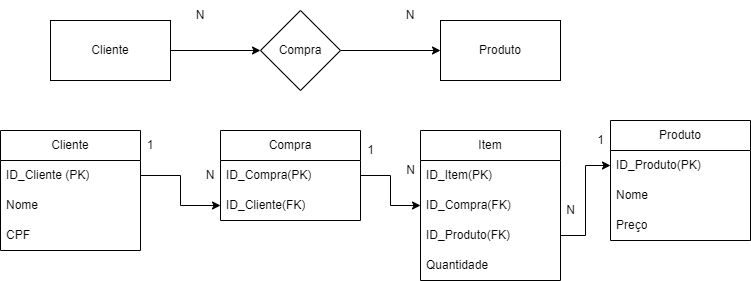

The diagram above was exported from draw.io. Its source (the exported page's mxGraphModel, read from the mxfile embedded in the PNG):
<mxGraphModel dx="1194" dy="666" grid="1" gridSize="10" guides="1" tooltips="1" connect="1" arrows="1" fold="1" page="1" pageScale="1" pageWidth="827" pageHeight="1169" math="0" shadow="0">
  <root>
    <mxCell id="0" />
    <mxCell id="1" parent="0" />
    <mxCell id="4UxQXaLcOi_Mcynwvq3A-2" style="edgeStyle=orthogonalEdgeStyle;rounded=0;orthogonalLoop=1;jettySize=auto;html=1;exitX=1;exitY=0.5;exitDx=0;exitDy=0;entryX=0;entryY=0.5;entryDx=0;entryDy=0;" edge="1" parent="1" source="4UxQXaLcOi_Mcynwvq3A-3" target="4UxQXaLcOi_Mcynwvq3A-6">
      <mxGeometry relative="1" as="geometry" />
    </mxCell>
    <mxCell id="4UxQXaLcOi_Mcynwvq3A-3" value="Cliente" style="rounded=0;whiteSpace=wrap;html=1;" vertex="1" parent="1">
      <mxGeometry x="191" y="351" width="120" height="60" as="geometry" />
    </mxCell>
    <mxCell id="4UxQXaLcOi_Mcynwvq3A-4" value="Produto" style="rounded=0;whiteSpace=wrap;html=1;" vertex="1" parent="1">
      <mxGeometry x="581" y="351" width="120" height="60" as="geometry" />
    </mxCell>
    <mxCell id="4UxQXaLcOi_Mcynwvq3A-5" style="edgeStyle=orthogonalEdgeStyle;rounded=0;orthogonalLoop=1;jettySize=auto;html=1;exitX=1;exitY=0.5;exitDx=0;exitDy=0;entryX=0;entryY=0.5;entryDx=0;entryDy=0;" edge="1" parent="1" source="4UxQXaLcOi_Mcynwvq3A-6" target="4UxQXaLcOi_Mcynwvq3A-4">
      <mxGeometry relative="1" as="geometry" />
    </mxCell>
    <mxCell id="4UxQXaLcOi_Mcynwvq3A-6" value="Compra" style="rhombus;whiteSpace=wrap;html=1;" vertex="1" parent="1">
      <mxGeometry x="401" y="341" width="80" height="80" as="geometry" />
    </mxCell>
    <mxCell id="4UxQXaLcOi_Mcynwvq3A-7" value="N" style="text;html=1;strokeColor=none;fillColor=none;align=center;verticalAlign=middle;whiteSpace=wrap;rounded=0;" vertex="1" parent="1">
      <mxGeometry x="521" y="331" width="60" height="30" as="geometry" />
    </mxCell>
    <mxCell id="4UxQXaLcOi_Mcynwvq3A-8" value="N" style="text;html=1;strokeColor=none;fillColor=none;align=center;verticalAlign=middle;whiteSpace=wrap;rounded=0;" vertex="1" parent="1">
      <mxGeometry x="311" y="331" width="60" height="30" as="geometry" />
    </mxCell>
    <mxCell id="4UxQXaLcOi_Mcynwvq3A-9" value="Cliente" style="swimlane;fontStyle=0;childLayout=stackLayout;horizontal=1;startSize=30;horizontalStack=0;resizeParent=1;resizeParentMax=0;resizeLast=0;collapsible=1;marginBottom=0;whiteSpace=wrap;html=1;" vertex="1" parent="1">
      <mxGeometry x="141" y="461" width="140" height="120" as="geometry" />
    </mxCell>
    <mxCell id="4UxQXaLcOi_Mcynwvq3A-10" value="ID_Cliente (PK)" style="text;strokeColor=none;fillColor=none;align=left;verticalAlign=middle;spacingLeft=4;spacingRight=4;overflow=hidden;points=[[0,0.5],[1,0.5]];portConstraint=eastwest;rotatable=0;whiteSpace=wrap;html=1;" vertex="1" parent="4UxQXaLcOi_Mcynwvq3A-9">
      <mxGeometry y="30" width="140" height="30" as="geometry" />
    </mxCell>
    <mxCell id="4UxQXaLcOi_Mcynwvq3A-11" value="Nome" style="text;strokeColor=none;fillColor=none;align=left;verticalAlign=middle;spacingLeft=4;spacingRight=4;overflow=hidden;points=[[0,0.5],[1,0.5]];portConstraint=eastwest;rotatable=0;whiteSpace=wrap;html=1;" vertex="1" parent="4UxQXaLcOi_Mcynwvq3A-9">
      <mxGeometry y="60" width="140" height="30" as="geometry" />
    </mxCell>
    <mxCell id="4UxQXaLcOi_Mcynwvq3A-12" value="CPF" style="text;strokeColor=none;fillColor=none;align=left;verticalAlign=middle;spacingLeft=4;spacingRight=4;overflow=hidden;points=[[0,0.5],[1,0.5]];portConstraint=eastwest;rotatable=0;whiteSpace=wrap;html=1;" vertex="1" parent="4UxQXaLcOi_Mcynwvq3A-9">
      <mxGeometry y="90" width="140" height="30" as="geometry" />
    </mxCell>
    <mxCell id="4UxQXaLcOi_Mcynwvq3A-13" value="Compra" style="swimlane;fontStyle=0;childLayout=stackLayout;horizontal=1;startSize=30;horizontalStack=0;resizeParent=1;resizeParentMax=0;resizeLast=0;collapsible=1;marginBottom=0;whiteSpace=wrap;html=1;" vertex="1" parent="1">
      <mxGeometry x="361" y="461" width="140" height="90" as="geometry" />
    </mxCell>
    <mxCell id="4UxQXaLcOi_Mcynwvq3A-14" value="ID_Compra(PK)" style="text;strokeColor=none;fillColor=none;align=left;verticalAlign=middle;spacingLeft=4;spacingRight=4;overflow=hidden;points=[[0,0.5],[1,0.5]];portConstraint=eastwest;rotatable=0;whiteSpace=wrap;html=1;" vertex="1" parent="4UxQXaLcOi_Mcynwvq3A-13">
      <mxGeometry y="30" width="140" height="30" as="geometry" />
    </mxCell>
    <mxCell id="4UxQXaLcOi_Mcynwvq3A-15" value="ID_Cliente(FK)" style="text;strokeColor=none;fillColor=none;align=left;verticalAlign=middle;spacingLeft=4;spacingRight=4;overflow=hidden;points=[[0,0.5],[1,0.5]];portConstraint=eastwest;rotatable=0;whiteSpace=wrap;html=1;" vertex="1" parent="4UxQXaLcOi_Mcynwvq3A-13">
      <mxGeometry y="60" width="140" height="30" as="geometry" />
    </mxCell>
    <mxCell id="4UxQXaLcOi_Mcynwvq3A-16" value="Produto" style="swimlane;fontStyle=0;childLayout=stackLayout;horizontal=1;startSize=30;horizontalStack=0;resizeParent=1;resizeParentMax=0;resizeLast=0;collapsible=1;marginBottom=0;whiteSpace=wrap;html=1;" vertex="1" parent="1">
      <mxGeometry x="751" y="451" width="140" height="120" as="geometry" />
    </mxCell>
    <mxCell id="4UxQXaLcOi_Mcynwvq3A-17" value="ID_Produto(PK)" style="text;strokeColor=none;fillColor=none;align=left;verticalAlign=middle;spacingLeft=4;spacingRight=4;overflow=hidden;points=[[0,0.5],[1,0.5]];portConstraint=eastwest;rotatable=0;whiteSpace=wrap;html=1;" vertex="1" parent="4UxQXaLcOi_Mcynwvq3A-16">
      <mxGeometry y="30" width="140" height="30" as="geometry" />
    </mxCell>
    <mxCell id="4UxQXaLcOi_Mcynwvq3A-18" value="Nome" style="text;strokeColor=none;fillColor=none;align=left;verticalAlign=middle;spacingLeft=4;spacingRight=4;overflow=hidden;points=[[0,0.5],[1,0.5]];portConstraint=eastwest;rotatable=0;whiteSpace=wrap;html=1;" vertex="1" parent="4UxQXaLcOi_Mcynwvq3A-16">
      <mxGeometry y="60" width="140" height="30" as="geometry" />
    </mxCell>
    <mxCell id="4UxQXaLcOi_Mcynwvq3A-19" value="Preço" style="text;strokeColor=none;fillColor=none;align=left;verticalAlign=middle;spacingLeft=4;spacingRight=4;overflow=hidden;points=[[0,0.5],[1,0.5]];portConstraint=eastwest;rotatable=0;whiteSpace=wrap;html=1;" vertex="1" parent="4UxQXaLcOi_Mcynwvq3A-16">
      <mxGeometry y="90" width="140" height="30" as="geometry" />
    </mxCell>
    <mxCell id="4UxQXaLcOi_Mcynwvq3A-20" style="edgeStyle=orthogonalEdgeStyle;rounded=0;orthogonalLoop=1;jettySize=auto;html=1;exitX=1;exitY=0.5;exitDx=0;exitDy=0;" edge="1" parent="1" source="4UxQXaLcOi_Mcynwvq3A-10" target="4UxQXaLcOi_Mcynwvq3A-15">
      <mxGeometry relative="1" as="geometry" />
    </mxCell>
    <mxCell id="4UxQXaLcOi_Mcynwvq3A-21" value="1" style="text;html=1;strokeColor=none;fillColor=none;align=center;verticalAlign=middle;whiteSpace=wrap;rounded=0;" vertex="1" parent="1">
      <mxGeometry x="261" y="461" width="60" height="30" as="geometry" />
    </mxCell>
    <mxCell id="4UxQXaLcOi_Mcynwvq3A-22" value="N" style="text;html=1;strokeColor=none;fillColor=none;align=center;verticalAlign=middle;whiteSpace=wrap;rounded=0;" vertex="1" parent="1">
      <mxGeometry x="321" y="491" width="60" height="30" as="geometry" />
    </mxCell>
    <mxCell id="4UxQXaLcOi_Mcynwvq3A-23" value="Item" style="swimlane;fontStyle=0;childLayout=stackLayout;horizontal=1;startSize=30;horizontalStack=0;resizeParent=1;resizeParentMax=0;resizeLast=0;collapsible=1;marginBottom=0;whiteSpace=wrap;html=1;" vertex="1" parent="1">
      <mxGeometry x="561" y="461" width="140" height="150" as="geometry" />
    </mxCell>
    <mxCell id="4UxQXaLcOi_Mcynwvq3A-24" value="ID_Item(PK)" style="text;strokeColor=none;fillColor=none;align=left;verticalAlign=middle;spacingLeft=4;spacingRight=4;overflow=hidden;points=[[0,0.5],[1,0.5]];portConstraint=eastwest;rotatable=0;whiteSpace=wrap;html=1;" vertex="1" parent="4UxQXaLcOi_Mcynwvq3A-23">
      <mxGeometry y="30" width="140" height="30" as="geometry" />
    </mxCell>
    <mxCell id="4UxQXaLcOi_Mcynwvq3A-25" value="ID_Compra(FK)" style="text;strokeColor=none;fillColor=none;align=left;verticalAlign=middle;spacingLeft=4;spacingRight=4;overflow=hidden;points=[[0,0.5],[1,0.5]];portConstraint=eastwest;rotatable=0;whiteSpace=wrap;html=1;" vertex="1" parent="4UxQXaLcOi_Mcynwvq3A-23">
      <mxGeometry y="60" width="140" height="30" as="geometry" />
    </mxCell>
    <mxCell id="4UxQXaLcOi_Mcynwvq3A-26" value="ID_Produto(FK)" style="text;strokeColor=none;fillColor=none;align=left;verticalAlign=middle;spacingLeft=4;spacingRight=4;overflow=hidden;points=[[0,0.5],[1,0.5]];portConstraint=eastwest;rotatable=0;whiteSpace=wrap;html=1;" vertex="1" parent="4UxQXaLcOi_Mcynwvq3A-23">
      <mxGeometry y="90" width="140" height="30" as="geometry" />
    </mxCell>
    <mxCell id="4UxQXaLcOi_Mcynwvq3A-27" value="Quantidade" style="text;strokeColor=none;fillColor=none;align=left;verticalAlign=middle;spacingLeft=4;spacingRight=4;overflow=hidden;points=[[0,0.5],[1,0.5]];portConstraint=eastwest;rotatable=0;whiteSpace=wrap;html=1;" vertex="1" parent="4UxQXaLcOi_Mcynwvq3A-23">
      <mxGeometry y="120" width="140" height="30" as="geometry" />
    </mxCell>
    <mxCell id="4UxQXaLcOi_Mcynwvq3A-28" style="edgeStyle=orthogonalEdgeStyle;rounded=0;orthogonalLoop=1;jettySize=auto;html=1;exitX=1;exitY=0.5;exitDx=0;exitDy=0;" edge="1" parent="1" source="4UxQXaLcOi_Mcynwvq3A-14" target="4UxQXaLcOi_Mcynwvq3A-25">
      <mxGeometry relative="1" as="geometry" />
    </mxCell>
    <mxCell id="4UxQXaLcOi_Mcynwvq3A-29" style="edgeStyle=orthogonalEdgeStyle;rounded=0;orthogonalLoop=1;jettySize=auto;html=1;exitX=1;exitY=0.5;exitDx=0;exitDy=0;" edge="1" parent="1" source="4UxQXaLcOi_Mcynwvq3A-26" target="4UxQXaLcOi_Mcynwvq3A-17">
      <mxGeometry relative="1" as="geometry" />
    </mxCell>
    <mxCell id="4UxQXaLcOi_Mcynwvq3A-30" value="1" style="text;html=1;align=center;verticalAlign=middle;resizable=0;points=[];autosize=1;strokeColor=none;fillColor=none;" vertex="1" parent="1">
      <mxGeometry x="496" y="466" width="30" height="30" as="geometry" />
    </mxCell>
    <mxCell id="4UxQXaLcOi_Mcynwvq3A-31" value="N" style="text;html=1;align=center;verticalAlign=middle;resizable=0;points=[];autosize=1;strokeColor=none;fillColor=none;" vertex="1" parent="1">
      <mxGeometry x="536" y="486" width="30" height="30" as="geometry" />
    </mxCell>
    <mxCell id="4UxQXaLcOi_Mcynwvq3A-32" value="1" style="text;html=1;align=center;verticalAlign=middle;resizable=0;points=[];autosize=1;strokeColor=none;fillColor=none;" vertex="1" parent="1">
      <mxGeometry x="726" y="456" width="30" height="30" as="geometry" />
    </mxCell>
    <mxCell id="4UxQXaLcOi_Mcynwvq3A-33" value="N" style="text;html=1;align=center;verticalAlign=middle;resizable=0;points=[];autosize=1;strokeColor=none;fillColor=none;" vertex="1" parent="1">
      <mxGeometry x="696" y="526" width="30" height="30" as="geometry" />
    </mxCell>
  </root>
</mxGraphModel>